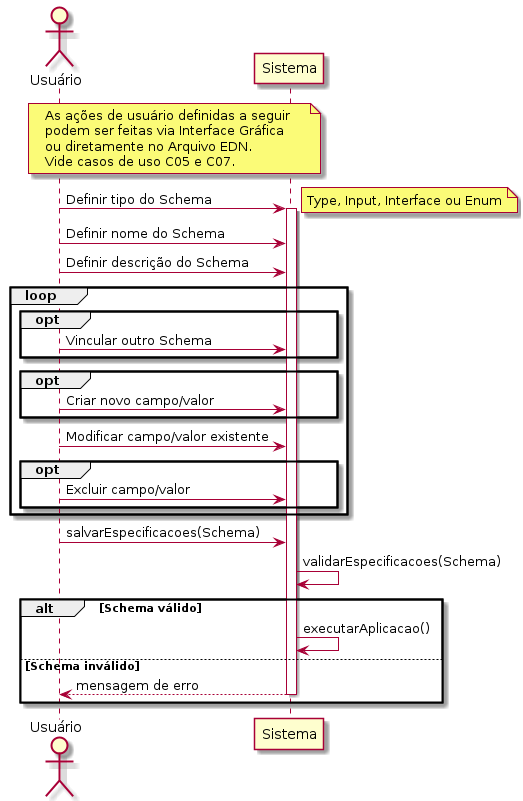

The diagram above was rendered by PlantUML. Its source (embedded in the PNG):
@startuml

actor Usuário as usr
participant Sistema as sys

note over usr, sys
    As ações de usuário definidas a seguir
    podem ser feitas via Interface Gráfica
    ou diretamente no Arquivo EDN.
    Vide casos de uso C05 e C07.
end note

usr -> sys: Definir tipo do Schema
activate sys

note right
    Type, Input, Interface ou Enum
end note

usr -> sys: Definir nome do Schema
usr -> sys: Definir descrição do Schema

loop
    opt
        usr -> sys: Vincular outro Schema
    end
    opt
        usr -> sys: Criar novo campo/valor
    end

    usr -> sys: Modificar campo/valor existente

    opt
        usr -> sys: Excluir campo/valor
    end
end

usr -> sys: salvarEspecificacoes(Schema)
sys -> sys: validarEspecificacoes(Schema)

alt Schema válido
    sys -> sys: executarAplicacao()
else Schema inválido
    sys --> usr: mensagem de erro
    deactivate sys
end

@enduml